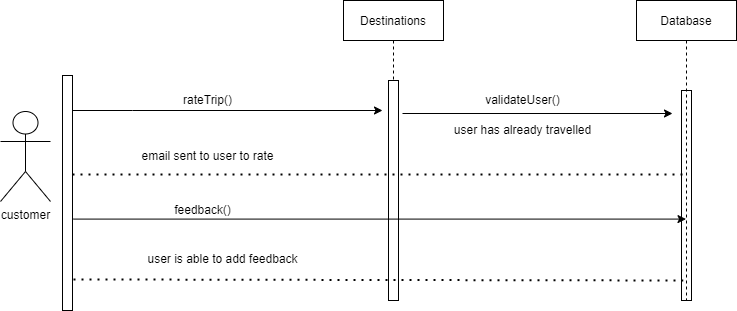

The diagram above was exported from draw.io. Its source (the exported page's mxGraphModel, read from the mxfile embedded in the PNG):
<mxGraphModel dx="868" dy="393" grid="1" gridSize="10" guides="1" tooltips="1" connect="1" arrows="1" fold="1" page="1" pageScale="1" pageWidth="850" pageHeight="1100" math="0" shadow="0">
  <root>
    <mxCell id="0" />
    <mxCell id="1" parent="0" />
    <mxCell id="5ucogwQF8V1_hN1rvzLf-1" value="" style="points=[];perimeter=orthogonalPerimeter;rounded=0;shadow=0;strokeWidth=1;" parent="1" vertex="1">
      <mxGeometry x="90" y="145" width="10" height="235" as="geometry" />
    </mxCell>
    <mxCell id="5ucogwQF8V1_hN1rvzLf-2" value="Destinations" style="shape=umlLifeline;perimeter=lifelinePerimeter;container=1;collapsible=0;recursiveResize=0;rounded=0;shadow=0;strokeWidth=1;" parent="1" vertex="1">
      <mxGeometry x="371" y="70" width="100" height="300" as="geometry" />
    </mxCell>
    <mxCell id="5ucogwQF8V1_hN1rvzLf-3" value="customer" style="shape=umlActor;verticalLabelPosition=bottom;verticalAlign=top;html=1;outlineConnect=0;" parent="1" vertex="1">
      <mxGeometry x="28" y="181" width="50" height="90" as="geometry" />
    </mxCell>
    <mxCell id="5ucogwQF8V1_hN1rvzLf-4" value="" style="endArrow=classic;html=1;rounded=0;" parent="1" source="5ucogwQF8V1_hN1rvzLf-1" edge="1">
      <mxGeometry width="50" height="50" relative="1" as="geometry">
        <mxPoint x="120" y="200" as="sourcePoint" />
        <mxPoint x="410" y="180" as="targetPoint" />
        <Array as="points">
          <mxPoint x="160" y="180" />
        </Array>
      </mxGeometry>
    </mxCell>
    <mxCell id="5ucogwQF8V1_hN1rvzLf-5" value="" style="points=[];perimeter=orthogonalPerimeter;rounded=0;shadow=0;strokeWidth=1;" parent="1" vertex="1">
      <mxGeometry x="416" y="150" width="10" height="220" as="geometry" />
    </mxCell>
    <mxCell id="5ucogwQF8V1_hN1rvzLf-6" value="" style="points=[];perimeter=orthogonalPerimeter;rounded=0;shadow=0;strokeWidth=1;" parent="1" vertex="1">
      <mxGeometry x="709" y="160" width="10" height="210" as="geometry" />
    </mxCell>
    <mxCell id="5ucogwQF8V1_hN1rvzLf-7" value="" style="endArrow=classic;html=1;rounded=0;" parent="1" edge="1">
      <mxGeometry width="50" height="50" relative="1" as="geometry">
        <mxPoint x="430" y="183" as="sourcePoint" />
        <mxPoint x="700" y="183" as="targetPoint" />
      </mxGeometry>
    </mxCell>
    <mxCell id="5ucogwQF8V1_hN1rvzLf-8" value="" style="endArrow=classic;html=1;rounded=0;exitX=1.1;exitY=0.611;exitDx=0;exitDy=0;exitPerimeter=0;" parent="1" source="5ucogwQF8V1_hN1rvzLf-1" target="5ucogwQF8V1_hN1rvzLf-11" edge="1">
      <mxGeometry width="50" height="50" relative="1" as="geometry">
        <mxPoint x="120" y="264.5" as="sourcePoint" />
        <mxPoint x="391" y="264.5" as="targetPoint" />
      </mxGeometry>
    </mxCell>
    <mxCell id="5ucogwQF8V1_hN1rvzLf-9" value="" style="endArrow=none;dashed=1;html=1;dashPattern=1 3;strokeWidth=2;rounded=0;exitX=1;exitY=0.395;exitDx=0;exitDy=0;exitPerimeter=0;" parent="1" edge="1">
      <mxGeometry width="50" height="50" relative="1" as="geometry">
        <mxPoint x="100" y="244.04999999999995" as="sourcePoint" />
        <mxPoint x="713.5" y="244" as="targetPoint" />
        <Array as="points" />
      </mxGeometry>
    </mxCell>
    <mxCell id="5ucogwQF8V1_hN1rvzLf-10" value="" style="endArrow=none;dashed=1;html=1;dashPattern=1 3;strokeWidth=2;rounded=0;exitX=1.1;exitY=0.905;exitDx=0;exitDy=0;exitPerimeter=0;" parent="1" edge="1">
      <mxGeometry width="50" height="50" relative="1" as="geometry">
        <mxPoint x="101" y="348.95000000000005" as="sourcePoint" />
        <mxPoint x="710.75" y="350" as="targetPoint" />
        <Array as="points" />
      </mxGeometry>
    </mxCell>
    <mxCell id="5ucogwQF8V1_hN1rvzLf-11" value="Database" style="shape=umlLifeline;perimeter=lifelinePerimeter;container=1;collapsible=0;recursiveResize=0;rounded=0;shadow=0;strokeWidth=1;" parent="1" vertex="1">
      <mxGeometry x="664" y="70" width="100" height="300" as="geometry" />
    </mxCell>
    <mxCell id="5ucogwQF8V1_hN1rvzLf-12" value="rateTrip()" style="text;html=1;align=center;verticalAlign=middle;resizable=0;points=[];autosize=1;strokeColor=none;fillColor=none;" parent="1" vertex="1">
      <mxGeometry x="205" y="160" width="60" height="20" as="geometry" />
    </mxCell>
    <mxCell id="5ucogwQF8V1_hN1rvzLf-13" value="validateUser()" style="text;html=1;align=center;verticalAlign=middle;resizable=0;points=[];autosize=1;strokeColor=none;fillColor=none;" parent="1" vertex="1">
      <mxGeometry x="505" y="160" width="90" height="20" as="geometry" />
    </mxCell>
    <mxCell id="5ucogwQF8V1_hN1rvzLf-14" value="user is able to add feedback" style="text;html=1;align=center;verticalAlign=middle;resizable=0;points=[];autosize=1;strokeColor=none;fillColor=none;" parent="1" vertex="1">
      <mxGeometry x="165" y="319" width="170" height="20" as="geometry" />
    </mxCell>
    <mxCell id="5ucogwQF8V1_hN1rvzLf-15" value="feedback()" style="text;html=1;align=center;verticalAlign=middle;resizable=0;points=[];autosize=1;strokeColor=none;fillColor=none;" parent="1" vertex="1">
      <mxGeometry x="195" y="270" width="70" height="20" as="geometry" />
    </mxCell>
    <mxCell id="5ucogwQF8V1_hN1rvzLf-17" value="user has already travelled" style="text;html=1;align=center;verticalAlign=middle;resizable=0;points=[];autosize=1;strokeColor=none;fillColor=none;" parent="1" vertex="1">
      <mxGeometry x="475" y="190" width="150" height="20" as="geometry" />
    </mxCell>
    <mxCell id="5ucogwQF8V1_hN1rvzLf-18" value="email sent to user to rate" style="text;html=1;align=center;verticalAlign=middle;resizable=0;points=[];autosize=1;strokeColor=none;fillColor=none;" parent="1" vertex="1">
      <mxGeometry x="160" y="216" width="150" height="20" as="geometry" />
    </mxCell>
  </root>
</mxGraphModel>